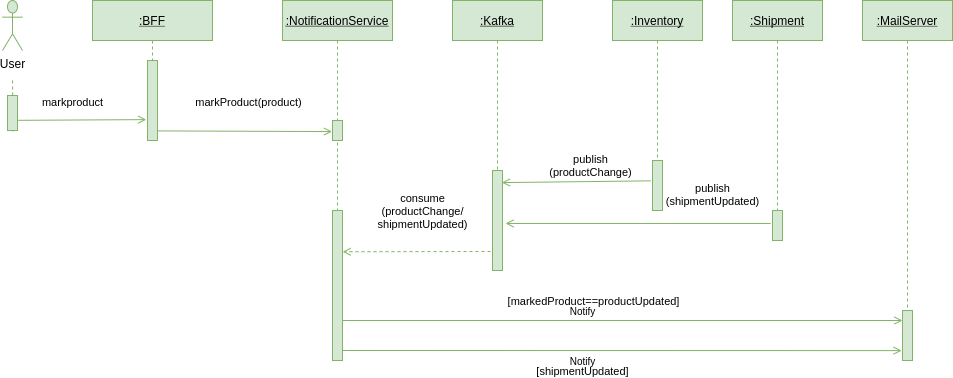

The diagram above was exported from draw.io. Its source (the exported page's mxGraphModel, read from the mxfile embedded in the PNG):
<mxGraphModel dx="1669" dy="655" grid="1" gridSize="10" guides="1" tooltips="1" connect="1" arrows="1" fold="1" page="1" pageScale="1" pageWidth="850" pageHeight="1100" math="0" shadow="0">
  <root>
    <mxCell id="0" />
    <mxCell id="1" parent="0" />
    <mxCell id="QX-WR6K1X7vTNJF8Q6AB-41" value="markProduct(product)" style="html=1;verticalAlign=bottom;endArrow=open;fillColor=#d5e8d4;strokeColor=#82b366;exitX=0.942;exitY=0.88;exitDx=0;exitDy=0;exitPerimeter=0;entryX=-0.042;entryY=0.554;entryDx=0;entryDy=0;entryPerimeter=0;" parent="1" source="EmBbcaunPdX56WZkjp-c-2" target="7u_zRiaO8w8Mg1vyz3t7-3" edge="1">
      <mxGeometry x="0.0455" y="20" width="80" relative="1" as="geometry">
        <mxPoint x="-165" y="213" as="sourcePoint" />
        <mxPoint x="20" y="210" as="targetPoint" />
        <mxPoint as="offset" />
      </mxGeometry>
    </mxCell>
    <mxCell id="EmBbcaunPdX56WZkjp-c-1" value=":BFF" style="shape=umlLifeline;perimeter=lifelinePerimeter;container=1;collapsible=0;recursiveResize=0;rounded=0;shadow=0;strokeWidth=1;fontStyle=4;fillColor=#d5e8d4;strokeColor=#82b366;" parent="1" vertex="1">
      <mxGeometry x="-30" y="80" width="120" height="140" as="geometry" />
    </mxCell>
    <mxCell id="EmBbcaunPdX56WZkjp-c-2" value="" style="html=1;points=[];perimeter=orthogonalPerimeter;fillColor=#d5e8d4;strokeColor=#82b366;" parent="EmBbcaunPdX56WZkjp-c-1" vertex="1">
      <mxGeometry x="55" y="60" width="10" height="80" as="geometry" />
    </mxCell>
    <mxCell id="SrbmHmisHMlnGCSPV4-u-1" value="User" style="shape=umlActor;verticalLabelPosition=bottom;verticalAlign=top;html=1;outlineConnect=0;fillColor=#d5e8d4;strokeColor=#82b366;" parent="1" vertex="1">
      <mxGeometry x="-120" y="80" width="20" height="50" as="geometry" />
    </mxCell>
    <mxCell id="SrbmHmisHMlnGCSPV4-u-4" value="markproduct" style="html=1;verticalAlign=bottom;endArrow=open;fillColor=#d5e8d4;strokeColor=#82b366;entryX=-0.119;entryY=0.739;entryDx=0;entryDy=0;entryPerimeter=0;exitX=1.081;exitY=0.709;exitDx=0;exitDy=0;exitPerimeter=0;" parent="1" source="aFlJ8Vgp8TggXbgxKRuO-2" target="EmBbcaunPdX56WZkjp-c-2" edge="1">
      <mxGeometry x="-0.1501" y="9" width="80" relative="1" as="geometry">
        <mxPoint x="-40" y="200" as="sourcePoint" />
        <mxPoint x="20" y="200" as="targetPoint" />
        <mxPoint as="offset" />
      </mxGeometry>
    </mxCell>
    <mxCell id="SrbmHmisHMlnGCSPV4-u-8" value=":Kafka" style="shape=umlLifeline;perimeter=lifelinePerimeter;container=1;collapsible=0;recursiveResize=0;rounded=0;shadow=0;strokeWidth=1;fontStyle=4;fillColor=#d5e8d4;strokeColor=#82b366;" parent="1" vertex="1">
      <mxGeometry x="330" y="80" width="90" height="270" as="geometry" />
    </mxCell>
    <mxCell id="SrbmHmisHMlnGCSPV4-u-9" value="" style="html=1;points=[];perimeter=orthogonalPerimeter;fillColor=#d5e8d4;strokeColor=#82b366;" parent="SrbmHmisHMlnGCSPV4-u-8" vertex="1">
      <mxGeometry x="40" y="170" width="10" height="100" as="geometry" />
    </mxCell>
    <mxCell id="SrbmHmisHMlnGCSPV4-u-10" value=":NotificationService" style="shape=umlLifeline;perimeter=lifelinePerimeter;container=1;collapsible=0;recursiveResize=0;rounded=0;shadow=0;strokeWidth=1;fontStyle=4;fillColor=#d5e8d4;strokeColor=#82b366;" parent="1" vertex="1">
      <mxGeometry x="160" y="80" width="110" height="360" as="geometry" />
    </mxCell>
    <mxCell id="SrbmHmisHMlnGCSPV4-u-11" value="" style="html=1;points=[];perimeter=orthogonalPerimeter;fillColor=#d5e8d4;strokeColor=#82b366;" parent="SrbmHmisHMlnGCSPV4-u-10" vertex="1">
      <mxGeometry x="50" y="210" width="10" height="150" as="geometry" />
    </mxCell>
    <mxCell id="SrbmHmisHMlnGCSPV4-u-12" value=":Inventory" style="shape=umlLifeline;perimeter=lifelinePerimeter;container=1;collapsible=0;recursiveResize=0;rounded=0;shadow=0;strokeWidth=1;fontStyle=4;fillColor=#d5e8d4;strokeColor=#82b366;" parent="1" vertex="1">
      <mxGeometry x="490" y="80" width="90" height="210" as="geometry" />
    </mxCell>
    <mxCell id="SrbmHmisHMlnGCSPV4-u-13" value="" style="html=1;points=[];perimeter=orthogonalPerimeter;fillColor=#d5e8d4;strokeColor=#82b366;" parent="SrbmHmisHMlnGCSPV4-u-12" vertex="1">
      <mxGeometry x="40" y="160" width="10" height="50" as="geometry" />
    </mxCell>
    <mxCell id="SrbmHmisHMlnGCSPV4-u-14" value="publish&lt;br&gt;(productChange)" style="html=1;verticalAlign=bottom;endArrow=open;fillColor=#d5e8d4;strokeColor=#82b366;exitX=-0.193;exitY=0.407;exitDx=0;exitDy=0;exitPerimeter=0;entryX=0.94;entryY=0.121;entryDx=0;entryDy=0;entryPerimeter=0;" parent="1" source="SrbmHmisHMlnGCSPV4-u-13" target="SrbmHmisHMlnGCSPV4-u-9" edge="1">
      <mxGeometry x="-0.1915" width="80" relative="1" as="geometry">
        <mxPoint x="-109.1099999999999" y="249.47000000000003" as="sourcePoint" />
        <mxPoint x="61.559999999999945" y="250.34000000000003" as="targetPoint" />
        <mxPoint as="offset" />
      </mxGeometry>
    </mxCell>
    <mxCell id="SrbmHmisHMlnGCSPV4-u-15" value=":Shipment" style="shape=umlLifeline;perimeter=lifelinePerimeter;container=1;collapsible=0;recursiveResize=0;rounded=0;shadow=0;strokeWidth=1;fontStyle=4;fillColor=#d5e8d4;strokeColor=#82b366;" parent="1" vertex="1">
      <mxGeometry x="610" y="80" width="90" height="240" as="geometry" />
    </mxCell>
    <mxCell id="SrbmHmisHMlnGCSPV4-u-16" value="" style="html=1;points=[];perimeter=orthogonalPerimeter;fillColor=#d5e8d4;strokeColor=#82b366;" parent="SrbmHmisHMlnGCSPV4-u-15" vertex="1">
      <mxGeometry x="40" y="210" width="10" height="30" as="geometry" />
    </mxCell>
    <mxCell id="SrbmHmisHMlnGCSPV4-u-17" value="publish&lt;br&gt;(shipmentUpdated)" style="html=1;verticalAlign=bottom;endArrow=open;fillColor=#d5e8d4;strokeColor=#82b366;exitX=-0.176;exitY=0.493;exitDx=0;exitDy=0;exitPerimeter=0;entryX=1.3;entryY=0.493;entryDx=0;entryDy=0;entryPerimeter=0;" parent="1" edge="1">
      <mxGeometry x="-0.5609" y="-13" width="80" relative="1" as="geometry">
        <mxPoint x="648.2399999999998" y="302.97" as="sourcePoint" />
        <mxPoint x="383" y="302.97" as="targetPoint" />
        <mxPoint as="offset" />
      </mxGeometry>
    </mxCell>
    <mxCell id="SrbmHmisHMlnGCSPV4-u-18" value="consume&lt;br&gt;(productChange/&lt;br&gt;shipmentUpdated)" style="html=1;verticalAlign=bottom;endArrow=open;fillColor=#d5e8d4;strokeColor=#82b366;entryX=1.011;entryY=0.275;entryDx=0;entryDy=0;entryPerimeter=0;dashed=1;" parent="1" target="SrbmHmisHMlnGCSPV4-u-11" edge="1">
      <mxGeometry x="-0.0778" y="-18" width="80" relative="1" as="geometry">
        <mxPoint x="368" y="331" as="sourcePoint" />
        <mxPoint x="394.4200000000001" y="268.61" as="targetPoint" />
        <mxPoint as="offset" />
      </mxGeometry>
    </mxCell>
    <mxCell id="SrbmHmisHMlnGCSPV4-u-21" value=":MailServer" style="shape=umlLifeline;perimeter=lifelinePerimeter;container=1;collapsible=0;recursiveResize=0;rounded=0;shadow=0;strokeWidth=1;fontStyle=4;fillColor=#d5e8d4;strokeColor=#82b366;" parent="1" vertex="1">
      <mxGeometry x="740" y="80" width="90" height="360" as="geometry" />
    </mxCell>
    <mxCell id="SrbmHmisHMlnGCSPV4-u-22" value="" style="html=1;points=[];perimeter=orthogonalPerimeter;fillColor=#d5e8d4;strokeColor=#82b366;" parent="SrbmHmisHMlnGCSPV4-u-21" vertex="1">
      <mxGeometry x="40" y="310" width="10" height="50" as="geometry" />
    </mxCell>
    <mxCell id="SrbmHmisHMlnGCSPV4-u-23" value="[markedProduct==productUpdated]" style="html=1;verticalAlign=bottom;endArrow=open;fillColor=#d5e8d4;strokeColor=#82b366;exitX=1.238;exitY=0.802;exitDx=0;exitDy=0;exitPerimeter=0;" parent="1" edge="1">
      <mxGeometry x="-0.1045" y="10" width="80" relative="1" as="geometry">
        <mxPoint x="220.0000000000001" y="399.99999999999994" as="sourcePoint" />
        <mxPoint x="780" y="400" as="targetPoint" />
        <mxPoint as="offset" />
      </mxGeometry>
    </mxCell>
    <mxCell id="SrbmHmisHMlnGCSPV4-u-24" value="&lt;font style=&quot;font-size: 10px&quot;&gt;Notify&lt;/font&gt;" style="text;html=1;align=center;verticalAlign=middle;resizable=0;points=[];autosize=1;strokeColor=none;" parent="1" vertex="1">
      <mxGeometry x="440" y="380" width="40" height="20" as="geometry" />
    </mxCell>
    <mxCell id="SrbmHmisHMlnGCSPV4-u-25" value="" style="html=1;verticalAlign=bottom;endArrow=open;fillColor=#d5e8d4;strokeColor=#82b366;entryX=-0.082;entryY=0.802;entryDx=0;entryDy=0;entryPerimeter=0;" parent="1" target="SrbmHmisHMlnGCSPV4-u-22" edge="1">
      <mxGeometry x="-0.0778" y="-18" width="80" relative="1" as="geometry">
        <mxPoint x="220" y="430" as="sourcePoint" />
        <mxPoint x="788.3299999999999" y="411" as="targetPoint" />
        <mxPoint as="offset" />
      </mxGeometry>
    </mxCell>
    <mxCell id="SrbmHmisHMlnGCSPV4-u-29" value="[shipmentUpdated]" style="edgeLabel;html=1;align=center;verticalAlign=middle;resizable=0;points=[];" parent="SrbmHmisHMlnGCSPV4-u-25" vertex="1" connectable="0">
      <mxGeometry x="0.5546" y="-4" relative="1" as="geometry">
        <mxPoint x="-195" y="16" as="offset" />
      </mxGeometry>
    </mxCell>
    <mxCell id="SrbmHmisHMlnGCSPV4-u-28" value="&lt;font style=&quot;font-size: 10px&quot;&gt;Notify&lt;/font&gt;" style="text;html=1;align=center;verticalAlign=middle;resizable=0;points=[];autosize=1;strokeColor=none;" parent="1" vertex="1">
      <mxGeometry x="440" y="430" width="40" height="20" as="geometry" />
    </mxCell>
    <mxCell id="7u_zRiaO8w8Mg1vyz3t7-3" value="" style="html=1;points=[];perimeter=orthogonalPerimeter;fillColor=#d5e8d4;strokeColor=#82b366;" parent="1" vertex="1">
      <mxGeometry x="210" y="200" width="10" height="20" as="geometry" />
    </mxCell>
    <mxCell id="aFlJ8Vgp8TggXbgxKRuO-1" value="" style="endArrow=none;dashed=1;html=1;entryX=0.564;entryY=1.023;entryDx=0;entryDy=0;entryPerimeter=0;fillColor=#d5e8d4;strokeColor=#82b366;" parent="1" target="aFlJ8Vgp8TggXbgxKRuO-2" edge="1">
      <mxGeometry width="50" height="50" relative="1" as="geometry">
        <mxPoint x="-110" y="160" as="sourcePoint" />
        <mxPoint x="-110" y="220" as="targetPoint" />
        <Array as="points" />
      </mxGeometry>
    </mxCell>
    <mxCell id="aFlJ8Vgp8TggXbgxKRuO-2" value="" style="html=1;points=[];perimeter=orthogonalPerimeter;fillColor=#d5e8d4;strokeColor=#82b366;" parent="1" vertex="1">
      <mxGeometry x="-115" y="175" width="10" height="35" as="geometry" />
    </mxCell>
  </root>
</mxGraphModel>